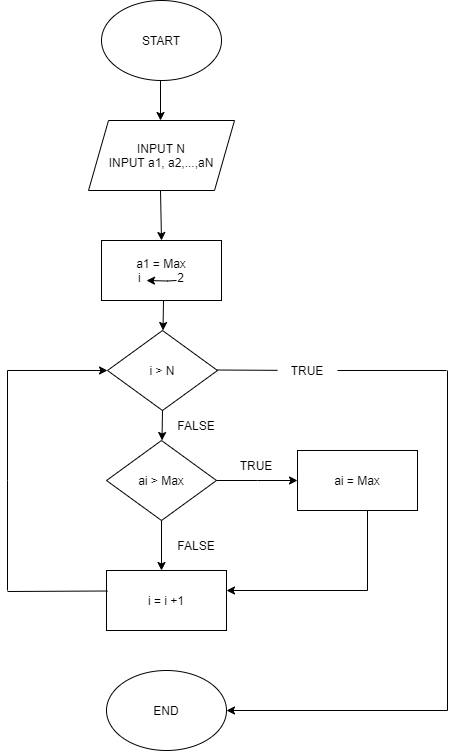

The diagram above was exported from draw.io. Its source (the exported page's mxGraphModel, read from the mxfile embedded in the PNG):
<mxGraphModel dx="1038" dy="547" grid="1" gridSize="10" guides="1" tooltips="1" connect="1" arrows="1" fold="1" page="1" pageScale="1" pageWidth="827" pageHeight="1169" math="0" shadow="0">
  <root>
    <mxCell id="0" />
    <mxCell id="1" parent="0" />
    <mxCell id="yOKZp0P5KZJgs-tc6RWg-1" value="&lt;font style=&quot;vertical-align: inherit&quot;&gt;&lt;font style=&quot;vertical-align: inherit&quot;&gt;START&lt;/font&gt;&lt;/font&gt;" style="ellipse;whiteSpace=wrap;html=1;fillColor=default;strokeColor=default;fontColor=default;" vertex="1" parent="1">
      <mxGeometry x="354" y="20" width="120" height="80" as="geometry" />
    </mxCell>
    <mxCell id="yOKZp0P5KZJgs-tc6RWg-2" value="&lt;font style=&quot;vertical-align: inherit&quot;&gt;&lt;font style=&quot;vertical-align: inherit&quot;&gt;INPUT N&lt;br&gt;INPUT a1, a2,...,aN&lt;br&gt;&lt;/font&gt;&lt;/font&gt;" style="shape=parallelogram;perimeter=parallelogramPerimeter;whiteSpace=wrap;html=1;fixedSize=1;fontColor=default;strokeColor=default;fillColor=default;" vertex="1" parent="1">
      <mxGeometry x="341" y="140" width="146" height="70" as="geometry" />
    </mxCell>
    <mxCell id="yOKZp0P5KZJgs-tc6RWg-3" value="&lt;font style=&quot;vertical-align: inherit&quot;&gt;&lt;font style=&quot;vertical-align: inherit&quot;&gt;&lt;font style=&quot;vertical-align: inherit&quot;&gt;&lt;font style=&quot;vertical-align: inherit&quot;&gt;a1 = Max&lt;br&gt;i&amp;nbsp; &amp;nbsp; &amp;nbsp; &amp;nbsp; &amp;nbsp; &amp;nbsp;2&lt;br&gt;&lt;/font&gt;&lt;/font&gt;&lt;/font&gt;&lt;/font&gt;" style="rounded=0;whiteSpace=wrap;html=1;fontColor=default;strokeColor=default;fillColor=default;" vertex="1" parent="1">
      <mxGeometry x="354" y="260" width="120" height="60" as="geometry" />
    </mxCell>
    <mxCell id="yOKZp0P5KZJgs-tc6RWg-5" value="" style="endArrow=classic;html=1;rounded=0;labelBackgroundColor=default;fontColor=default;strokeColor=default;" edge="1" parent="1">
      <mxGeometry width="50" height="50" relative="1" as="geometry">
        <mxPoint x="429" y="300" as="sourcePoint" />
        <mxPoint x="399" y="300" as="targetPoint" />
        <Array as="points">
          <mxPoint x="420" y="300.5" />
        </Array>
      </mxGeometry>
    </mxCell>
    <mxCell id="yOKZp0P5KZJgs-tc6RWg-6" value="ai &amp;gt; Max" style="rhombus;whiteSpace=wrap;html=1;fontColor=default;strokeColor=default;fillColor=default;" vertex="1" parent="1">
      <mxGeometry x="359" y="460" width="110" height="80" as="geometry" />
    </mxCell>
    <mxCell id="yOKZp0P5KZJgs-tc6RWg-7" value="ai = Max" style="rounded=0;whiteSpace=wrap;html=1;fontColor=default;strokeColor=default;fillColor=default;" vertex="1" parent="1">
      <mxGeometry x="550" y="470" width="120" height="60" as="geometry" />
    </mxCell>
    <mxCell id="yOKZp0P5KZJgs-tc6RWg-8" value="i = i +1" style="rounded=0;whiteSpace=wrap;html=1;fontColor=default;strokeColor=default;fillColor=default;" vertex="1" parent="1">
      <mxGeometry x="359" y="590" width="120" height="60" as="geometry" />
    </mxCell>
    <mxCell id="yOKZp0P5KZJgs-tc6RWg-9" value="i &amp;gt; N" style="rhombus;whiteSpace=wrap;html=1;fontColor=default;strokeColor=default;fillColor=default;" vertex="1" parent="1">
      <mxGeometry x="360" y="350" width="110" height="80" as="geometry" />
    </mxCell>
    <mxCell id="yOKZp0P5KZJgs-tc6RWg-10" value="" style="endArrow=classic;html=1;rounded=0;labelBackgroundColor=default;fontColor=default;strokeColor=default;" edge="1" parent="1">
      <mxGeometry width="50" height="50" relative="1" as="geometry">
        <mxPoint x="413" y="100" as="sourcePoint" />
        <mxPoint x="413" y="140" as="targetPoint" />
      </mxGeometry>
    </mxCell>
    <mxCell id="yOKZp0P5KZJgs-tc6RWg-11" value="" style="endArrow=classic;html=1;rounded=0;labelBackgroundColor=default;fontColor=default;strokeColor=default;entryX=0.5;entryY=0;entryDx=0;entryDy=0;" edge="1" parent="1" target="yOKZp0P5KZJgs-tc6RWg-3">
      <mxGeometry width="50" height="50" relative="1" as="geometry">
        <mxPoint x="413" y="210" as="sourcePoint" />
        <mxPoint x="413" y="250" as="targetPoint" />
      </mxGeometry>
    </mxCell>
    <mxCell id="yOKZp0P5KZJgs-tc6RWg-12" value="" style="endArrow=classic;html=1;rounded=0;labelBackgroundColor=default;fontColor=default;strokeColor=default;entryX=0.5;entryY=0;entryDx=0;entryDy=0;" edge="1" parent="1">
      <mxGeometry width="50" height="50" relative="1" as="geometry">
        <mxPoint x="416" y="320" as="sourcePoint" />
        <mxPoint x="415.5" y="350" as="targetPoint" />
      </mxGeometry>
    </mxCell>
    <mxCell id="yOKZp0P5KZJgs-tc6RWg-13" value="" style="endArrow=classic;html=1;rounded=0;labelBackgroundColor=default;fontColor=default;strokeColor=default;entryX=0.5;entryY=0;entryDx=0;entryDy=0;" edge="1" parent="1">
      <mxGeometry width="50" height="50" relative="1" as="geometry">
        <mxPoint x="415" y="430" as="sourcePoint" />
        <mxPoint x="414.5" y="460" as="targetPoint" />
      </mxGeometry>
    </mxCell>
    <mxCell id="yOKZp0P5KZJgs-tc6RWg-14" value="" style="endArrow=classic;html=1;rounded=0;labelBackgroundColor=default;fontColor=default;strokeColor=default;entryX=0;entryY=0.5;entryDx=0;entryDy=0;" edge="1" parent="1" target="yOKZp0P5KZJgs-tc6RWg-7">
      <mxGeometry width="50" height="50" relative="1" as="geometry">
        <mxPoint x="469" y="500" as="sourcePoint" />
        <mxPoint x="519" y="450" as="targetPoint" />
        <Array as="points">
          <mxPoint x="510" y="500" />
        </Array>
      </mxGeometry>
    </mxCell>
    <mxCell id="yOKZp0P5KZJgs-tc6RWg-15" value="" style="endArrow=none;html=1;rounded=0;labelBackgroundColor=default;fontColor=default;strokeColor=default;" edge="1" parent="1">
      <mxGeometry width="50" height="50" relative="1" as="geometry">
        <mxPoint x="620" y="610" as="sourcePoint" />
        <mxPoint x="620" y="530" as="targetPoint" />
      </mxGeometry>
    </mxCell>
    <mxCell id="yOKZp0P5KZJgs-tc6RWg-16" value="" style="endArrow=classic;html=1;rounded=0;labelBackgroundColor=default;fontColor=default;strokeColor=default;" edge="1" parent="1">
      <mxGeometry width="50" height="50" relative="1" as="geometry">
        <mxPoint x="620" y="610" as="sourcePoint" />
        <mxPoint x="479" y="610" as="targetPoint" />
      </mxGeometry>
    </mxCell>
    <mxCell id="yOKZp0P5KZJgs-tc6RWg-17" value="" style="endArrow=classic;html=1;rounded=0;labelBackgroundColor=default;fontColor=default;strokeColor=default;exitX=0.5;exitY=1;exitDx=0;exitDy=0;" edge="1" parent="1" source="yOKZp0P5KZJgs-tc6RWg-6">
      <mxGeometry width="50" height="50" relative="1" as="geometry">
        <mxPoint x="415" y="554.5" as="sourcePoint" />
        <mxPoint x="414" y="590" as="targetPoint" />
      </mxGeometry>
    </mxCell>
    <mxCell id="yOKZp0P5KZJgs-tc6RWg-18" value="" style="endArrow=none;html=1;rounded=0;labelBackgroundColor=default;fontColor=default;strokeColor=default;startArrow=none;" edge="1" parent="1" source="yOKZp0P5KZJgs-tc6RWg-26">
      <mxGeometry width="50" height="50" relative="1" as="geometry">
        <mxPoint x="469" y="389.5" as="sourcePoint" />
        <mxPoint x="699" y="390" as="targetPoint" />
      </mxGeometry>
    </mxCell>
    <mxCell id="yOKZp0P5KZJgs-tc6RWg-19" value="" style="endArrow=none;html=1;rounded=0;labelBackgroundColor=default;fontColor=default;strokeColor=default;" edge="1" parent="1">
      <mxGeometry width="50" height="50" relative="1" as="geometry">
        <mxPoint x="700" y="730" as="sourcePoint" />
        <mxPoint x="700" y="390" as="targetPoint" />
      </mxGeometry>
    </mxCell>
    <mxCell id="yOKZp0P5KZJgs-tc6RWg-21" value="" style="endArrow=classic;html=1;rounded=0;labelBackgroundColor=default;fontColor=default;strokeColor=default;entryX=1;entryY=0.5;entryDx=0;entryDy=0;" edge="1" parent="1" target="yOKZp0P5KZJgs-tc6RWg-22">
      <mxGeometry width="50" height="50" relative="1" as="geometry">
        <mxPoint x="700" y="730" as="sourcePoint" />
        <mxPoint x="440" y="730" as="targetPoint" />
      </mxGeometry>
    </mxCell>
    <mxCell id="yOKZp0P5KZJgs-tc6RWg-22" value="END" style="ellipse;whiteSpace=wrap;html=1;fillColor=default;strokeColor=default;fontColor=default;" vertex="1" parent="1">
      <mxGeometry x="359" y="690" width="120" height="80" as="geometry" />
    </mxCell>
    <mxCell id="yOKZp0P5KZJgs-tc6RWg-23" value="" style="endArrow=none;html=1;rounded=0;labelBackgroundColor=default;fontColor=default;strokeColor=default;" edge="1" parent="1">
      <mxGeometry width="50" height="50" relative="1" as="geometry">
        <mxPoint x="260" y="611" as="sourcePoint" />
        <mxPoint x="360" y="610.5" as="targetPoint" />
      </mxGeometry>
    </mxCell>
    <mxCell id="yOKZp0P5KZJgs-tc6RWg-24" value="" style="endArrow=none;html=1;rounded=0;labelBackgroundColor=default;fontColor=default;strokeColor=default;" edge="1" parent="1">
      <mxGeometry width="50" height="50" relative="1" as="geometry">
        <mxPoint x="260" y="610" as="sourcePoint" />
        <mxPoint x="260" y="500" as="targetPoint" />
      </mxGeometry>
    </mxCell>
    <mxCell id="yOKZp0P5KZJgs-tc6RWg-25" value="" style="endArrow=classic;html=1;rounded=0;labelBackgroundColor=default;fontColor=default;strokeColor=default;entryX=0;entryY=0.5;entryDx=0;entryDy=0;" edge="1" parent="1" target="yOKZp0P5KZJgs-tc6RWg-9">
      <mxGeometry width="50" height="50" relative="1" as="geometry">
        <mxPoint x="260" y="500" as="sourcePoint" />
        <mxPoint x="310" y="450" as="targetPoint" />
        <Array as="points">
          <mxPoint x="260" y="390" />
        </Array>
      </mxGeometry>
    </mxCell>
    <mxCell id="yOKZp0P5KZJgs-tc6RWg-27" value="TRUE" style="text;html=1;strokeColor=none;fillColor=none;align=center;verticalAlign=middle;whiteSpace=wrap;rounded=0;fontColor=default;" vertex="1" parent="1">
      <mxGeometry x="479" y="470" width="60" height="30" as="geometry" />
    </mxCell>
    <mxCell id="yOKZp0P5KZJgs-tc6RWg-26" value="TRUE" style="text;html=1;strokeColor=none;fillColor=none;align=center;verticalAlign=middle;whiteSpace=wrap;rounded=0;fontColor=default;" vertex="1" parent="1">
      <mxGeometry x="530" y="375" width="60" height="30" as="geometry" />
    </mxCell>
    <mxCell id="yOKZp0P5KZJgs-tc6RWg-28" value="" style="endArrow=none;html=1;rounded=0;labelBackgroundColor=default;fontColor=default;strokeColor=default;" edge="1" parent="1" target="yOKZp0P5KZJgs-tc6RWg-26">
      <mxGeometry width="50" height="50" relative="1" as="geometry">
        <mxPoint x="469" y="389.5" as="sourcePoint" />
        <mxPoint x="699" y="390" as="targetPoint" />
      </mxGeometry>
    </mxCell>
    <mxCell id="yOKZp0P5KZJgs-tc6RWg-29" value="FALSE" style="text;html=1;strokeColor=none;fillColor=none;align=center;verticalAlign=middle;whiteSpace=wrap;rounded=0;fontColor=default;" vertex="1" parent="1">
      <mxGeometry x="419" y="430" width="60" height="30" as="geometry" />
    </mxCell>
    <mxCell id="yOKZp0P5KZJgs-tc6RWg-30" value="FALSE" style="text;html=1;strokeColor=none;fillColor=none;align=center;verticalAlign=middle;whiteSpace=wrap;rounded=0;fontColor=default;" vertex="1" parent="1">
      <mxGeometry x="419" y="550" width="60" height="30" as="geometry" />
    </mxCell>
  </root>
</mxGraphModel>